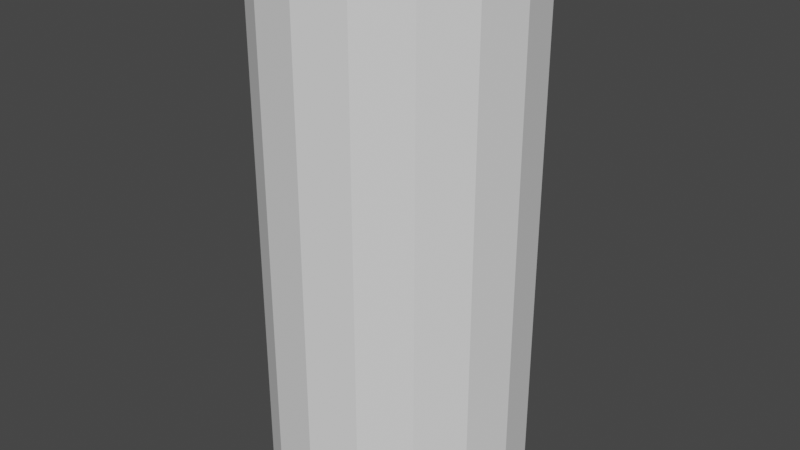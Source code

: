 # Source: untitled.blend  (saved by Blender 2.83.20; exported with 4.5.12 LTS)
import bpy
from mathutils import Matrix  # noqa: F401  (used for matrix-valued properties, if any)

bpy.ops.wm.read_factory_settings(use_empty=True)
scene = bpy.context.scene
scene.name = 'Scene'

# ---- collections
col_mesh = bpy.data.collections.new('Mesh'); scene.collection.children.link(col_mesh)
col_editing_stuff = bpy.data.collections.new('Editing Stuff'); scene.collection.children.link(col_editing_stuff)
col_camera = bpy.data.collections.new('Camera'); col_editing_stuff.children.link(col_camera)
col_lights = bpy.data.collections.new('Lights'); col_editing_stuff.children.link(col_lights)

# ---- world
world_world = bpy.data.worlds.new('World'); scene.world = world_world
world_world.use_nodes = True; world_world.node_tree.nodes.clear()
_N = world_world.node_tree.nodes; _L = world_world.node_tree.links
n0 = _N.new('ShaderNodeOutputWorld'); n0.name = 'World Output'; n0.location = (300, 300)
n1 = _N.new('ShaderNodeBackground'); n1.name = 'Background'; n1.location = (10, 300)
n1.inputs[0].default_value = (0.05088, 0.05088, 0.05088, 1.0)
_L.new(n1.outputs[0], n0.inputs[0])
n0.is_active_output = True
world_world.color = (0.05088, 0.05088, 0.05088)
world_world.use_sun_shadow = False
world_world.sun_shadow_jitter_overblur = 0.0

# ---- meshes
me_cylinder = bpy.data.meshes.new('Cylinder')
me_cylinder.from_pydata([(2.98e-08, 1.0, 0.0), (2.98e-08, 1.0, 4.0), (0.3827, 0.9239, 0.0), (0.3827, 0.9239, 4.0), (0.7071, 0.7071, 0.0), (0.7071, 0.7071, 4.0), (0.9239, 0.3827, 0.0), (0.9239, 0.3827, 4.0), (1.0, -5.96e-08, 0.0), (1.0, -5.96e-08, 4.0), (0.9239, -0.3827, 0.0), (0.9239, -0.3827, 4.0), (0.7071, -0.7071, 0.0), (0.7071, -0.7071, 4.0), (0.3827, -0.9239, 0.0), (0.3827, -0.9239, 4.0), (1.825e-07, -1.0, 0.0), (1.825e-07, -1.0, 4.0), (-0.3827, -0.9239, 0.0), (-0.3827, -0.9239, 4.0), (-0.7071, -0.7071, 0.0), (-0.7071, -0.7071, 4.0), (-0.9239, -0.3827, 0.0), (-0.9239, -0.3827, 4.0), (-1.0, 0.0, 0.0), (-1.0, 0.0, 4.0), (-0.9239, 0.3827, 0.0), (-0.9239, 0.3827, 4.0), (-0.7071, 0.7071, 0.0), (-0.7071, 0.7071, 4.0), (-0.3827, 0.9239, 0.0), (-0.3827, 0.9239, 4.0)], [], [(0, 1, 3, 2), (2, 3, 5, 4), (4, 5, 7, 6), (6, 7, 9, 8), (8, 9, 11, 10), (10, 11, 13, 12), (12, 13, 15, 14), (14, 15, 17, 16), (16, 17, 19, 18), (18, 19, 21, 20), (20, 21, 23, 22), (22, 23, 25, 24), (24, 25, 27, 26), (26, 27, 29, 28), (28, 29, 31, 30), (30, 31, 1, 0)])
_uv = me_cylinder.uv_layers.new(name='UVMap')
_uv.uv.foreach_set('vector', [0.8574, 0.007358, 0.8574, 0.9926, 0.7975, 0.9926, 0.7975, 0.007358, 0.7975, 0.007358, 0.7975, 0.9926, 0.7377, 0.9926, 0.7377, 0.007357, 0.7377, 0.007357, 0.7377, 0.9926, 0.6778, 0.9926, 0.6778, 0.007357, 0.6778, 0.007357, 0.6778, 0.9926, 0.618, 0.9926, 0.618, 0.007357, 0.618, 0.007357, 0.618, 0.9926, 0.5581, 0.9926, 0.5581, 0.007357, 0.5581, 0.007357, 0.5581, 0.9926, 0.4983, 0.9926, 0.4983, 0.007357, 0.4983, 0.007357, 0.4983, 0.9926, 0.4384, 0.9926, 0.4384, 0.007357, 0.4384, 0.007357, 0.4384, 0.9926, 0.3786, 0.9926, 0.3786, 0.007357, 0.3786, 0.007357, 0.3786, 0.9926, 0.3187, 0.9926, 0.3187, 0.007357, 0.3187, 0.007357, 0.3187, 0.9926, 0.2589, 0.9926, 0.2589, 0.007357, 0.2589, 0.007357, 0.2589, 0.9926, 0.1991, 0.9926, 0.1991, 0.007357, 0.1991, 0.007357, 0.1991, 0.9926, 0.1392, 0.9926, 0.1392, 0.007357, 0.1392, 0.007357, 0.1392, 0.9926, 0.07936, 0.9926, 0.07936, 0.007358, 0.07936, 0.007358, 0.07936, 0.9926, 0.01951, 0.9926, 0.01951, 0.007358, 0.9771, 0.007359, 0.9771, 0.9926, 0.9172, 0.9926, 0.9172, 0.007358, 0.9172, 0.007358, 0.9172, 0.9926, 0.8574, 0.9926, 0.8574, 0.007358])
me_cylinder.use_remesh_fix_poles = True
me_cylinder.use_remesh_preserve_attributes = False
me_cylinder.use_mirror_vertex_groups = False
me_cylinder.update()

# ---- objects
ob_cylinder_notop = bpy.data.objects.new('Cylinder_NoTop', me_cylinder)

# ---- transforms, parenting, visibility, modifiers, constraints
ob_cylinder_notop.location = (-2.98e-08, 0.0, -1.0)
ob_cylinder_notop.lineart.crease_threshold = 0.0

# ---- collection membership
col_mesh.objects.link(ob_cylinder_notop)

# ---- scene / render settings (as saved in the file)
scene.frame_start = 1; scene.frame_end = 250; scene.frame_set(0)
scene.render.engine = 'CYCLES'
scene.render.film_transparent = True
scene.cycles.samples = 364
scene.cycles.sampling_pattern = 'TABULATED_SOBOL'
scene.cycles.use_adaptive_sampling = False
scene.cycles.use_light_tree = False
scene.cycles.caustics_reflective = False
scene.cycles.caustics_refractive = False
scene.eevee.use_gtao = True
scene.eevee.use_raytracing = True
scene.view_settings.view_transform = 'Filmic'
bpy.context.view_layer.update()

# ---- added for rendering (the .blend has no active camera and no usable light): camera, sun
cam_auto = bpy.data.cameras.new('AutoCamera')
cam_auto.lens = 50.0
cam_auto.sensor_width = 36.0
cam_auto.clip_end = 1000.0
ob_auto_camera = bpy.data.objects.new('AutoCamera', cam_auto)
scene.collection.objects.link(ob_auto_camera)
ob_auto_camera.location = (4.53266, -5.43919, 4.62613)
ob_auto_camera.rotation_euler = (1.09748, -7.21219e-08, 0.694738)
scene.camera = ob_auto_camera
light_auto_sun = bpy.data.lights.new('AutoSun', 'SUN')
light_auto_sun.energy = 3.0
light_auto_sun.angle = 0.0523599
ob_auto_sun = bpy.data.objects.new('AutoSun', light_auto_sun)
scene.collection.objects.link(ob_auto_sun)
ob_auto_sun.rotation_euler = (0.872665, 0.174533, 0.523599)
bpy.context.view_layer.update()
